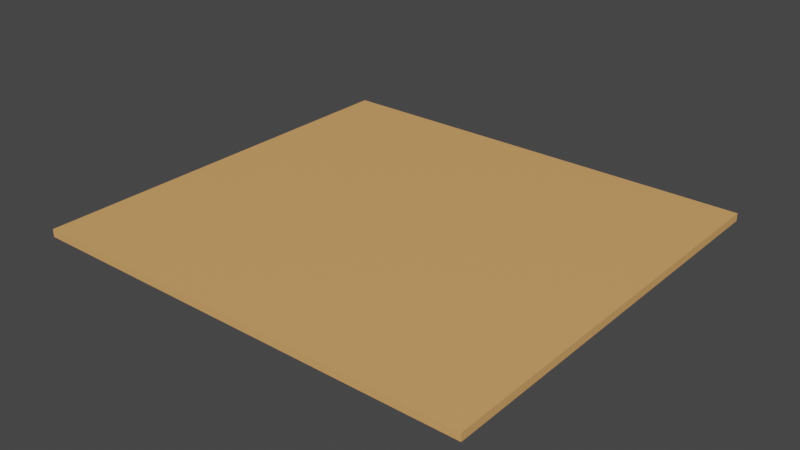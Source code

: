 # Source: scene.blend  (saved by Blender 3.3.6; exported with 4.5.12 LTS)
import bpy
from mathutils import Matrix  # noqa: F401  (used for matrix-valued properties, if any)

bpy.ops.wm.read_factory_settings(use_empty=True)
scene = bpy.context.scene
scene.name = 'Scene'

# ---- collections
col_collection = bpy.data.collections.new('Collection'); scene.collection.children.link(col_collection)

# ---- materials (node trees are filled in below, after node groups)
mat_material_001 = bpy.data.materials.new('Material.001')
mat_material_001.diffuse_color = (0.8, 0.4033, 0.1422, 1.0)

# ---- material node trees
mat_material_001.use_nodes = True; mat_material_001.node_tree.nodes.clear()
_N = mat_material_001.node_tree.nodes; _L = mat_material_001.node_tree.links
n0 = _N.new('ShaderNodeBsdfPrincipled'); n0.name = 'Principled BSDF'; n0.location = (10, 300)
n0.distribution = 'GGX'
n0.subsurface_method = 'BURLEY'
n0.inputs[0].default_value = (0.8, 0.4033, 0.1422, 1.0)
n0.inputs[2].default_value = 0.4
n0.inputs[3].default_value = 1.45
n0.inputs[27].default_value = (0.0, 0.0, 0.0, 1.0)
n0.inputs[28].default_value = 1.0
n1 = _N.new('ShaderNodeOutputMaterial'); n1.name = 'Material Output'; n1.location = (300, 300)
_L.new(n0.outputs[0], n1.inputs[0])
n1.is_active_output = True

# ---- world
world_world = bpy.data.worlds.new('World'); scene.world = world_world
world_world.use_nodes = True; world_world.node_tree.nodes.clear()
_N = world_world.node_tree.nodes; _L = world_world.node_tree.links
n0 = _N.new('ShaderNodeOutputWorld'); n0.name = 'World Output'; n0.location = (300, 300)
n1 = _N.new('ShaderNodeBackground'); n1.name = 'Background'; n1.location = (10, 300)
n1.inputs[0].default_value = (0.05088, 0.05088, 0.05088, 1.0)
_L.new(n1.outputs[0], n0.inputs[0])
n0.is_active_output = True
world_world.color = (0.05088, 0.05088, 0.05088)
world_world.use_sun_shadow = False
world_world.sun_shadow_jitter_overblur = 0.0

# ---- meshes
me_cube_001 = bpy.data.meshes.new('Cube.001')
me_cube_001.from_pydata([(8.617, -0.1468, -7.951), (8.617, -0.1468, 7.951), (-8.617, -0.1468, 7.951), (-8.617, -0.1468, -7.951), (8.617, 0.1468, 7.951), (-8.617, 0.1468, 7.951), (-8.617, 0.1468, -7.951), (8.617, 0.1468, -7.951)], [], [(0, 1, 2, 3), (4, 5, 2, 1), (5, 6, 3, 2), (6, 5, 4, 7), (7, 4, 1, 0), (6, 7, 0, 3)])
me_cube_001.polygons.foreach_set('use_smooth', [True] * 6)
_k = set([(0, 1), (0, 3), (0, 7), (1, 2), (1, 4), (2, 3), (2, 5), (3, 6), (4, 5), (4, 7), (5, 6), (6, 7)])
me_cube_001.attributes.new('sharp_edge', 'BOOLEAN', 'EDGE').data.foreach_set('value', [ (min(e.vertices), max(e.vertices)) in _k for e in me_cube_001.edges])
_uv = me_cube_001.uv_layers.new(name='UVMap')
_uv.uv.foreach_set('vector', [0.375, 0.0, 0.375, 0.25, 0.625, 0.25, 0.625, 0.0, 0.375, 0.25, 0.375, 0.5, 0.625, 0.5, 0.625, 0.25, 0.375, 0.5, 0.375, 0.75, 0.625, 0.75, 0.625, 0.5, 0.375, 0.75, 0.375, 1.0, 0.625, 1.0, 0.625, 0.75, 0.125, 0.5, 0.125, 0.75, 0.375, 0.75, 0.375, 0.5, 0.625, 0.5, 0.625, 0.75, 0.875, 0.75, 0.875, 0.5])
me_cube_001.materials.append(mat_material_001)
me_cube_001.use_remesh_fix_poles = True
me_cube_001.use_remesh_preserve_attributes = False
me_cube_001.use_mirror_vertex_groups = False
me_cube_001.update()
me_cube_001.normals_split_custom_set([tuple(v) for v in zip(*[iter([0.0, -1.0, 0.0, 0.0, -1.0, 0.0, 0.0, -1.0, 0.0, 0.0, -1.0, 0.0, 0.0, 0.0, 1.0, 0.0, 0.0, 1.0, 0.0, 0.0, 1.0, 0.0, 0.0, 1.0, -1.0, 0.0, 0.0, -1.0, 0.0, 0.0, -1.0, 0.0, 0.0, -1.0, 0.0, 0.0, 0.0, 1.0, 0.0, 0.0, 1.0, 0.0, 0.0, 1.0, 0.0, 0.0, 1.0, 0.0, 1.0, 0.0, 0.0, 1.0, 0.0, 0.0, 1.0, 0.0, 0.0, 1.0, 0.0, 0.0, 0.0, 0.0, -1.0, 0.0, 0.0, -1.0, 0.0, 0.0, -1.0, 0.0, 0.0, -1.0])] * 3)])

# ---- objects
ob_cube_001 = bpy.data.objects.new('Cube.001', me_cube_001)

# ---- transforms, parenting, visibility, modifiers, constraints
ob_cube_001.location = (0.0, 0.0, 0.0)
ob_cube_001.rotation_euler = (1.571, -0.0, 0.0)
ob_cube_001.lineart.crease_threshold = 0.0

# ---- collection membership
col_collection.objects.link(ob_cube_001)

# ---- scene / render settings (as saved in the file)
scene.frame_start = 1; scene.frame_end = 250; scene.frame_set(1)
scene.render.engine = 'CYCLES'
scene.cycles.samples = 128
scene.cycles.sampling_pattern = 'TABULATED_SOBOL'
scene.cycles.use_adaptive_sampling = False
scene.cycles.use_light_tree = False
scene.view_settings.view_transform = 'Filmic'
bpy.context.view_layer.update()

# ---- added for rendering (the .blend has no active camera and no usable light): camera, sun
cam_auto = bpy.data.cameras.new('AutoCamera')
cam_auto.lens = 50.0
cam_auto.sensor_width = 36.0
cam_auto.clip_end = 1000.0
ob_auto_camera = bpy.data.objects.new('AutoCamera', cam_auto)
scene.collection.objects.link(ob_auto_camera)
ob_auto_camera.location = (21.6977, -26.0372, 17.3581)
ob_auto_camera.rotation_euler = (1.09748, -7.21219e-08, 0.694738)
scene.camera = ob_auto_camera
light_auto_sun = bpy.data.lights.new('AutoSun', 'SUN')
light_auto_sun.energy = 3.0
light_auto_sun.angle = 0.0523599
ob_auto_sun = bpy.data.objects.new('AutoSun', light_auto_sun)
scene.collection.objects.link(ob_auto_sun)
ob_auto_sun.rotation_euler = (0.872665, 0.174533, 0.523599)
bpy.context.view_layer.update()
